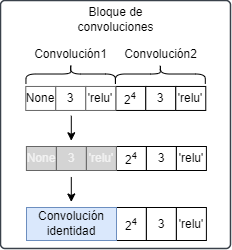

The diagram above was exported from draw.io. Its source (the exported page's mxGraphModel, read from the mxfile embedded in the PNG):
<mxGraphModel dx="843" dy="470" grid="1" gridSize="10" guides="1" tooltips="1" connect="1" arrows="1" fold="1" page="1" pageScale="1" pageWidth="827" pageHeight="1169" background="#ffffff" math="0" shadow="0">
  <root>
    <mxCell id="0" />
    <mxCell id="1" parent="0" />
    <mxCell id="2" value="" style="html=1;overflow=block;blockSpacing=1;whiteSpace=wrap;fontSize=13;align=center;spacing=3.8;strokeColor=#3a414a;strokeOpacity=100;fillOpacity=100;rounded=1;absoluteArcSize=1;arcSize=9;fillColor=#ffffff;strokeWidth=1.5;lucidId=gJQp8oDGqUhE;" parent="1" vertex="1">
      <mxGeometry x="290" y="422" width="230" height="248" as="geometry" />
    </mxCell>
    <mxCell id="3" value="None" style="rounded=0;whiteSpace=wrap;html=1;fillColor=#FFFFFF;fontColor=#000000;strokeColor=#666666;fontFamily=Helvetica;" parent="1" vertex="1">
      <mxGeometry x="315.27" y="507.96000000000004" width="30" height="24" as="geometry" />
    </mxCell>
    <mxCell id="4" value="3" style="rounded=0;whiteSpace=wrap;html=1;fillColor=#FFFFFF;fontColor=#000000;strokeColor=#666666;fontFamily=Helvetica;" parent="1" vertex="1">
      <mxGeometry x="345.27" y="507.96000000000004" width="30" height="24" as="geometry" />
    </mxCell>
    <mxCell id="5" value="2&lt;sup&gt;4&lt;/sup&gt;" style="rounded=0;whiteSpace=wrap;html=1;fontFamily=Helvetica;" parent="1" vertex="1">
      <mxGeometry x="405.27" y="507.96000000000004" width="30" height="24" as="geometry" />
    </mxCell>
    <mxCell id="6" value="3" style="rounded=0;whiteSpace=wrap;html=1;fontFamily=Helvetica;" parent="1" vertex="1">
      <mxGeometry x="435.27" y="507.96000000000004" width="30" height="24" as="geometry" />
    </mxCell>
    <mxCell id="7" value="'relu'" style="rounded=0;whiteSpace=wrap;html=1;fontFamily=Helvetica;" parent="1" vertex="1">
      <mxGeometry x="465.27" y="507.96000000000004" width="30" height="24" as="geometry" />
    </mxCell>
    <mxCell id="8" style="edgeStyle=none;html=1;fontFamily=Helvetica;" parent="1" edge="1">
      <mxGeometry relative="1" as="geometry">
        <mxPoint x="360.79999999999995" y="537.26" as="sourcePoint" />
        <mxPoint x="360.79999999999995" y="562.26" as="targetPoint" />
      </mxGeometry>
    </mxCell>
    <mxCell id="9" value="'relu'" style="rounded=0;whiteSpace=wrap;html=1;fillColor=#FFFFFF;fontColor=#000000;strokeColor=#666666;fontFamily=Helvetica;" parent="1" vertex="1">
      <mxGeometry x="375.27" y="507.96000000000004" width="30" height="24" as="geometry" />
    </mxCell>
    <mxCell id="10" value="Bloque de convoluciones" style="html=1;overflow=block;blockSpacing=1;whiteSpace=wrap;fontSize=12;align=center;spacing=0;rounded=1;absoluteArcSize=1;arcSize=9;strokeWidth=NaN;lucidId=CqJnj9rpIs9s;strokeColor=none;fillColor=none;" parent="1" vertex="1">
      <mxGeometry x="342.5" y="423.00000000000006" width="125" height="35" as="geometry" />
    </mxCell>
    <mxCell id="11" value="2&lt;sup&gt;4&lt;/sup&gt;" style="rounded=0;whiteSpace=wrap;html=1;fontFamily=Helvetica;" parent="1" vertex="1">
      <mxGeometry x="405.9" y="629" width="30" height="33" as="geometry" />
    </mxCell>
    <mxCell id="12" value="3" style="rounded=0;whiteSpace=wrap;html=1;fontFamily=Helvetica;" parent="1" vertex="1">
      <mxGeometry x="435.9" y="629" width="30" height="33" as="geometry" />
    </mxCell>
    <mxCell id="13" value="'relu'" style="rounded=0;whiteSpace=wrap;html=1;fontFamily=Helvetica;" parent="1" vertex="1">
      <mxGeometry x="465.9" y="629" width="30" height="33" as="geometry" />
    </mxCell>
    <mxCell id="14" value="Convolución identidad" style="rounded=0;whiteSpace=wrap;html=1;fontFamily=Helvetica;verticalAlign=bottom;fillColor=#dae8fc;strokeColor=#6c8ebf;" parent="1" vertex="1">
      <mxGeometry x="316" y="629" width="90" height="33" as="geometry" />
    </mxCell>
    <mxCell id="15" value="" style="shape=curlyBracket;whiteSpace=wrap;html=1;rounded=1;labelPosition=left;verticalLabelPosition=middle;align=right;verticalAlign=middle;rotation=90;" parent="1" vertex="1">
      <mxGeometry x="350.20000000000005" y="450.77" width="20" height="89.49" as="geometry" />
    </mxCell>
    <mxCell id="16" value="" style="shape=curlyBracket;whiteSpace=wrap;html=1;rounded=1;labelPosition=left;verticalLabelPosition=middle;align=right;verticalAlign=middle;rotation=90;" parent="1" vertex="1">
      <mxGeometry x="440.1300000000001" y="450.57" width="19.51" height="89.89" as="geometry" />
    </mxCell>
    <mxCell id="17" value="Convolución1" style="html=1;overflow=block;blockSpacing=1;whiteSpace=wrap;fontSize=12;align=center;spacing=0;rounded=1;absoluteArcSize=1;arcSize=9;strokeWidth=NaN;lucidId=CqJnj9rpIs9s;strokeColor=none;fillColor=none;" parent="1" vertex="1">
      <mxGeometry x="297.70000000000005" y="458" width="125" height="35" as="geometry" />
    </mxCell>
    <mxCell id="18" value="Convolución2" style="html=1;overflow=block;blockSpacing=1;whiteSpace=wrap;fontSize=12;align=center;spacing=0;rounded=1;absoluteArcSize=1;arcSize=9;strokeWidth=NaN;lucidId=CqJnj9rpIs9s;strokeColor=none;fillColor=none;" parent="1" vertex="1">
      <mxGeometry x="387.77" y="458" width="125" height="35" as="geometry" />
    </mxCell>
    <mxCell id="19" value="None" style="rounded=0;whiteSpace=wrap;html=1;fillColor=#D4D4D4;fontColor=#F2F2F2;strokeColor=#666666;fontFamily=Helvetica;" parent="1" vertex="1">
      <mxGeometry x="315.9000000000001" y="568" width="30" height="24" as="geometry" />
    </mxCell>
    <mxCell id="20" value="3" style="rounded=0;whiteSpace=wrap;html=1;fillColor=#D4D4D4;fontColor=#F2F2F2;strokeColor=#666666;fontFamily=Helvetica;" parent="1" vertex="1">
      <mxGeometry x="345.9000000000001" y="568" width="30" height="24" as="geometry" />
    </mxCell>
    <mxCell id="21" value="2&lt;sup&gt;4&lt;/sup&gt;" style="rounded=0;whiteSpace=wrap;html=1;fontFamily=Helvetica;" parent="1" vertex="1">
      <mxGeometry x="405.9000000000001" y="568" width="30" height="24" as="geometry" />
    </mxCell>
    <mxCell id="22" value="3" style="rounded=0;whiteSpace=wrap;html=1;fontFamily=Helvetica;" parent="1" vertex="1">
      <mxGeometry x="435.9000000000001" y="568" width="30" height="24" as="geometry" />
    </mxCell>
    <mxCell id="23" value="'relu'" style="rounded=0;whiteSpace=wrap;html=1;fontFamily=Helvetica;" parent="1" vertex="1">
      <mxGeometry x="465.9000000000001" y="568" width="30" height="24" as="geometry" />
    </mxCell>
    <mxCell id="24" value="'relu'" style="rounded=0;whiteSpace=wrap;html=1;fillColor=#D4D4D4;fontColor=#F2F2F2;strokeColor=#666666;fontFamily=Helvetica;" parent="1" vertex="1">
      <mxGeometry x="375.9000000000001" y="568" width="30" height="24" as="geometry" />
    </mxCell>
    <mxCell id="25" style="edgeStyle=none;html=1;fontFamily=Helvetica;" parent="1" edge="1">
      <mxGeometry relative="1" as="geometry">
        <mxPoint x="360.8000000000002" y="598.48" as="sourcePoint" />
        <mxPoint x="360.8000000000002" y="623.48" as="targetPoint" />
      </mxGeometry>
    </mxCell>
  </root>
</mxGraphModel>